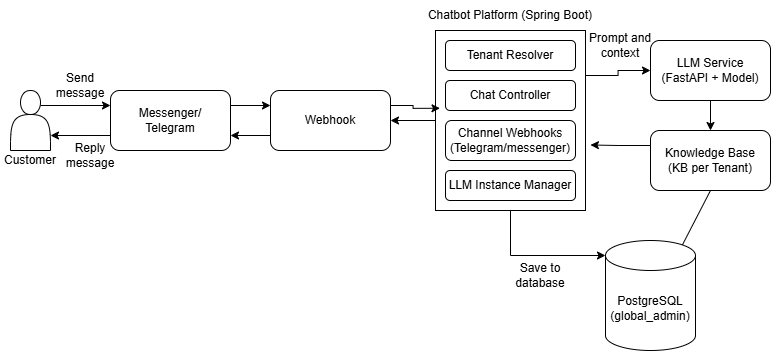

The diagram above was exported from draw.io. Its source (the exported page's mxGraphModel, read from the mxfile embedded in the PNG):
<mxGraphModel dx="1399" dy="677" grid="1" gridSize="10" guides="1" tooltips="1" connect="1" arrows="1" fold="1" page="1" pageScale="1" pageWidth="850" pageHeight="1100" math="0" shadow="0">
  <root>
    <mxCell id="0" />
    <mxCell id="1" parent="0" />
    <mxCell id="VAL7eGxgtiSQuA324_g--5" edge="1" parent="1" source="u6kXWw1vEkrUY7XyXBGg-9" style="edgeStyle=orthogonalEdgeStyle;rounded=0;orthogonalLoop=1;jettySize=auto;html=1;exitX=0.75;exitY=0.25;exitDx=0;exitDy=0;exitPerimeter=0;entryX=0;entryY=0.25;entryDx=0;entryDy=0;" target="u6kXWw1vEkrUY7XyXBGg-14">
      <mxGeometry relative="1" as="geometry" />
    </mxCell>
    <mxCell id="u6kXWw1vEkrUY7XyXBGg-9" parent="1" style="shape=actor;whiteSpace=wrap;html=1;" value="" vertex="1">
      <mxGeometry height="60" width="40" x="20" y="180" as="geometry" />
    </mxCell>
    <mxCell id="u6kXWw1vEkrUY7XyXBGg-10" parent="1" style="text;html=1;whiteSpace=wrap;strokeColor=none;fillColor=none;align=center;verticalAlign=middle;rounded=0;" value="Customer" vertex="1">
      <mxGeometry height="30" width="60" x="10" y="235" as="geometry" />
    </mxCell>
    <mxCell id="VAL7eGxgtiSQuA324_g--6" edge="1" parent="1" source="u6kXWw1vEkrUY7XyXBGg-14" style="edgeStyle=orthogonalEdgeStyle;rounded=0;orthogonalLoop=1;jettySize=auto;html=1;exitX=0;exitY=0.75;exitDx=0;exitDy=0;entryX=1;entryY=0.75;entryDx=0;entryDy=0;" target="u6kXWw1vEkrUY7XyXBGg-9">
      <mxGeometry relative="1" as="geometry" />
    </mxCell>
    <mxCell id="VAL7eGxgtiSQuA324_g--7" edge="1" parent="1" source="u6kXWw1vEkrUY7XyXBGg-14" style="edgeStyle=orthogonalEdgeStyle;rounded=0;orthogonalLoop=1;jettySize=auto;html=1;exitX=1;exitY=0.25;exitDx=0;exitDy=0;entryX=0;entryY=0.25;entryDx=0;entryDy=0;" target="u6kXWw1vEkrUY7XyXBGg-15">
      <mxGeometry relative="1" as="geometry" />
    </mxCell>
    <mxCell id="u6kXWw1vEkrUY7XyXBGg-14" parent="1" style="rounded=1;whiteSpace=wrap;html=1;" value="Messenger/&lt;div&gt;Telegram&lt;/div&gt;" vertex="1">
      <mxGeometry height="60" width="120" x="120" y="180" as="geometry" />
    </mxCell>
    <mxCell id="VAL7eGxgtiSQuA324_g--8" edge="1" parent="1" source="u6kXWw1vEkrUY7XyXBGg-15" style="edgeStyle=orthogonalEdgeStyle;rounded=0;orthogonalLoop=1;jettySize=auto;html=1;exitX=0;exitY=0.75;exitDx=0;exitDy=0;entryX=1;entryY=0.75;entryDx=0;entryDy=0;" target="u6kXWw1vEkrUY7XyXBGg-14">
      <mxGeometry relative="1" as="geometry" />
    </mxCell>
    <mxCell id="u6kXWw1vEkrUY7XyXBGg-15" parent="1" style="rounded=1;whiteSpace=wrap;html=1;" value="Webhook" vertex="1">
      <mxGeometry height="60" width="120" x="280" y="180" as="geometry" />
    </mxCell>
    <mxCell id="VAL7eGxgtiSQuA324_g--11" edge="1" parent="1" source="u6kXWw1vEkrUY7XyXBGg-16" style="edgeStyle=orthogonalEdgeStyle;rounded=0;orthogonalLoop=1;jettySize=auto;html=1;exitX=0;exitY=0.5;exitDx=0;exitDy=0;entryX=1;entryY=0.5;entryDx=0;entryDy=0;" target="u6kXWw1vEkrUY7XyXBGg-15">
      <mxGeometry relative="1" as="geometry" />
    </mxCell>
    <mxCell id="VAL7eGxgtiSQuA324_g--12" edge="1" parent="1" source="u6kXWw1vEkrUY7XyXBGg-16" style="edgeStyle=orthogonalEdgeStyle;rounded=0;orthogonalLoop=1;jettySize=auto;html=1;exitX=1;exitY=0.25;exitDx=0;exitDy=0;entryX=0;entryY=0.5;entryDx=0;entryDy=0;" target="VAL7eGxgtiSQuA324_g--1">
      <mxGeometry relative="1" as="geometry" />
    </mxCell>
    <mxCell id="u6kXWw1vEkrUY7XyXBGg-16" parent="1" style="rounded=0;whiteSpace=wrap;html=1;" value="" vertex="1">
      <mxGeometry height="180" width="150" x="445" y="120" as="geometry" />
    </mxCell>
    <mxCell id="u6kXWw1vEkrUY7XyXBGg-17" parent="1" style="text;html=1;whiteSpace=wrap;strokeColor=none;fillColor=none;align=center;verticalAlign=middle;rounded=0;" value="Chatbot Platform (Spring Boot)" vertex="1">
      <mxGeometry height="30" width="190" x="425" y="90" as="geometry" />
    </mxCell>
    <mxCell id="u6kXWw1vEkrUY7XyXBGg-18" parent="1" style="rounded=1;whiteSpace=wrap;html=1;" value="Tenant Resolver" vertex="1">
      <mxGeometry height="30" width="130" x="455" y="130" as="geometry" />
    </mxCell>
    <mxCell id="u6kXWw1vEkrUY7XyXBGg-19" parent="1" style="rounded=1;whiteSpace=wrap;html=1;" value="Chat Controller" vertex="1">
      <mxGeometry height="30" width="130" x="455" y="170" as="geometry" />
    </mxCell>
    <mxCell id="u6kXWw1vEkrUY7XyXBGg-20" parent="1" style="rounded=1;whiteSpace=wrap;html=1;" value="Channel Webhooks&lt;div&gt;(Telegram/messenger)&lt;/div&gt;" vertex="1">
      <mxGeometry height="40" width="130" x="455" y="210" as="geometry" />
    </mxCell>
    <mxCell id="u6kXWw1vEkrUY7XyXBGg-21" parent="1" style="rounded=1;whiteSpace=wrap;html=1;" value="LLM Instance Manager" vertex="1">
      <mxGeometry height="30" width="130" x="455" y="260" as="geometry" />
    </mxCell>
    <mxCell id="VAL7eGxgtiSQuA324_g--14" edge="1" parent="1" source="VAL7eGxgtiSQuA324_g--1" style="edgeStyle=orthogonalEdgeStyle;rounded=0;orthogonalLoop=1;jettySize=auto;html=1;exitX=0.5;exitY=1;exitDx=0;exitDy=0;entryX=0.5;entryY=0;entryDx=0;entryDy=0;" target="VAL7eGxgtiSQuA324_g--2">
      <mxGeometry relative="1" as="geometry" />
    </mxCell>
    <mxCell id="VAL7eGxgtiSQuA324_g--1" parent="1" style="rounded=1;whiteSpace=wrap;html=1;" value="LLM Service&lt;div&gt;(FastAPI + Model)&lt;/div&gt;" vertex="1">
      <mxGeometry height="60" width="120" x="660" y="130" as="geometry" />
    </mxCell>
    <mxCell id="VAL7eGxgtiSQuA324_g--2" parent="1" style="rounded=1;whiteSpace=wrap;html=1;" value="Knowledge Base&lt;div&gt;(KB per Tenant)&lt;/div&gt;" vertex="1">
      <mxGeometry height="60" width="120" x="660" y="220" as="geometry" />
    </mxCell>
    <mxCell id="VAL7eGxgtiSQuA324_g--3" parent="1" style="shape=cylinder3;whiteSpace=wrap;html=1;boundedLbl=1;backgroundOutline=1;size=15;" value="PostgreSQL&lt;div&gt;(global_admin)&lt;/div&gt;" vertex="1">
      <mxGeometry height="110" width="90" x="615" y="330" as="geometry" />
    </mxCell>
    <mxCell id="VAL7eGxgtiSQuA324_g--13" edge="1" parent="1" source="VAL7eGxgtiSQuA324_g--2" style="edgeStyle=orthogonalEdgeStyle;rounded=0;orthogonalLoop=1;jettySize=auto;html=1;exitX=0;exitY=0.25;exitDx=0;exitDy=0;entryX=1.033;entryY=0.636;entryDx=0;entryDy=0;entryPerimeter=0;" target="u6kXWw1vEkrUY7XyXBGg-16">
      <mxGeometry relative="1" as="geometry" />
    </mxCell>
    <mxCell id="VAL7eGxgtiSQuA324_g--15" edge="1" parent="1" source="u6kXWw1vEkrUY7XyXBGg-16" style="edgeStyle=orthogonalEdgeStyle;rounded=0;orthogonalLoop=1;jettySize=auto;html=1;exitX=0.5;exitY=1;exitDx=0;exitDy=0;entryX=0;entryY=0;entryDx=0;entryDy=15;entryPerimeter=0;" target="VAL7eGxgtiSQuA324_g--3">
      <mxGeometry relative="1" as="geometry" />
    </mxCell>
    <mxCell id="VAL7eGxgtiSQuA324_g--17" edge="1" parent="1" source="VAL7eGxgtiSQuA324_g--3" style="endArrow=none;html=1;rounded=0;entryX=0.5;entryY=1;entryDx=0;entryDy=0;exitX=0.855;exitY=0;exitDx=0;exitDy=4.35;exitPerimeter=0;" target="VAL7eGxgtiSQuA324_g--2" value="">
      <mxGeometry height="50" relative="1" width="50" as="geometry">
        <mxPoint x="370" y="320" as="sourcePoint" />
        <mxPoint x="420" y="270" as="targetPoint" />
      </mxGeometry>
    </mxCell>
    <mxCell id="VAL7eGxgtiSQuA324_g--18" parent="1" style="text;html=1;whiteSpace=wrap;strokeColor=none;fillColor=none;align=center;verticalAlign=middle;rounded=0;" value="Send message" vertex="1">
      <mxGeometry height="30" width="60" x="60" y="160" as="geometry" />
    </mxCell>
    <mxCell id="VAL7eGxgtiSQuA324_g--19" parent="1" style="text;html=1;whiteSpace=wrap;strokeColor=none;fillColor=none;align=center;verticalAlign=middle;rounded=0;" value="Reply message" vertex="1">
      <mxGeometry height="30" width="60" x="70" y="230" as="geometry" />
    </mxCell>
    <mxCell id="VAL7eGxgtiSQuA324_g--20" edge="1" parent="1" source="u6kXWw1vEkrUY7XyXBGg-15" style="edgeStyle=orthogonalEdgeStyle;rounded=0;orthogonalLoop=1;jettySize=auto;html=1;exitX=1;exitY=0.25;exitDx=0;exitDy=0;entryX=0.03;entryY=0.432;entryDx=0;entryDy=0;entryPerimeter=0;" target="u6kXWw1vEkrUY7XyXBGg-16">
      <mxGeometry relative="1" as="geometry" />
    </mxCell>
    <mxCell id="VAL7eGxgtiSQuA324_g--21" parent="1" style="text;html=1;whiteSpace=wrap;strokeColor=none;fillColor=none;align=center;verticalAlign=middle;rounded=0;" value="Prompt and context" vertex="1">
      <mxGeometry height="30" width="70" x="595" y="120" as="geometry" />
    </mxCell>
    <mxCell id="VAL7eGxgtiSQuA324_g--23" parent="1" style="text;html=1;whiteSpace=wrap;strokeColor=none;fillColor=none;align=center;verticalAlign=middle;rounded=0;" value="Save to database" vertex="1">
      <mxGeometry height="30" width="60" x="520" y="350" as="geometry" />
    </mxCell>
  </root>
</mxGraphModel>